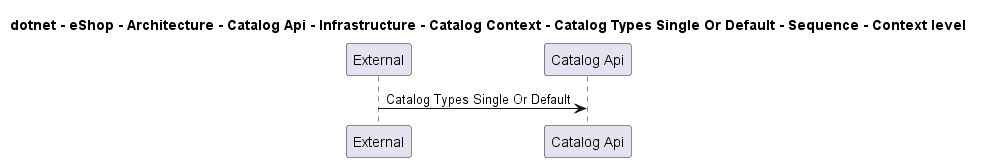

The diagram above was rendered by PlantUML. Its source (embedded in the PNG):
@startuml

title dotnet - eShop - Architecture - Catalog Api - Infrastructure - Catalog Context - Catalog Types Single Or Default - Sequence - Context level

participant "External" as C4InterFlow.SoftwareSystems.ExternalSystem
participant "Catalog Api" as dotnet.eShop.Architecture.SoftwareSystems.CatalogApi

C4InterFlow.SoftwareSystems.ExternalSystem -> dotnet.eShop.Architecture.SoftwareSystems.CatalogApi : Catalog Types Single Or Default


@enduml